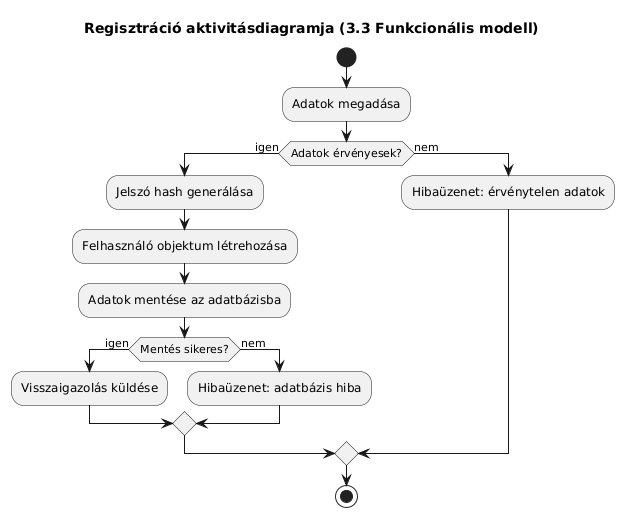

The diagram above was rendered by PlantUML. Its source (embedded in the PNG):
@startuml
title Regisztráció aktivitásdiagramja (3.3 Funkcionális modell)

start

:Adatok megadása;
if (Adatok érvényesek?) then (igen)
    :Jelszó hash generálása;
    :Felhasználó objektum létrehozása;
    :Adatok mentése az adatbázisba;
    if (Mentés sikeres?) then (igen)
        :Visszaigazolás küldése;
    else (nem)
        :Hibaüzenet: adatbázis hiba;
    endif
else (nem)
    :Hibaüzenet: érvénytelen adatok;
endif

stop
@enduml